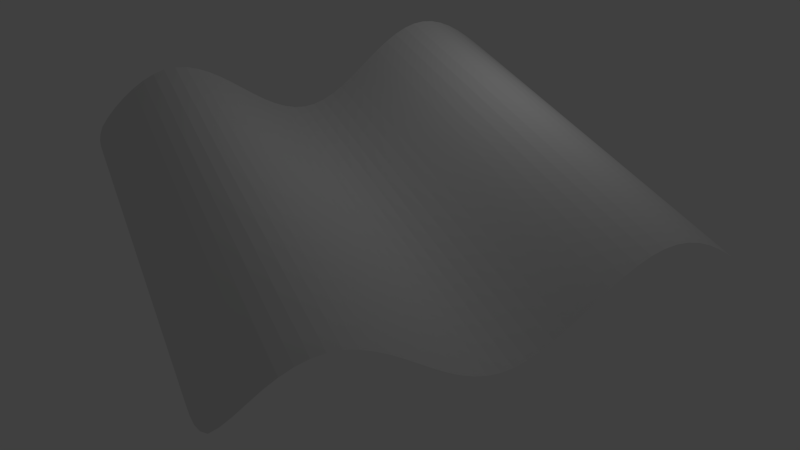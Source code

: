 # Source: Mesh_Basic_SetMeshOnObject.blend  (saved by Blender 2.75.0; exported with 4.5.12 LTS)
import bpy
from mathutils import Matrix  # noqa: F401  (used for matrix-valued properties, if any)

bpy.ops.wm.read_factory_settings(use_empty=True)
scene = bpy.context.scene
scene.name = 'Scene'

# ---- collections
col_collection_1 = bpy.data.collections.new('Collection 1'); scene.collection.children.link(col_collection_1)
col_collection_2 = bpy.data.collections.new('Collection 2'); scene.collection.children.link(col_collection_2)
col_collection_2.hide_render = True
col_collection_2.hide_viewport = True

# ---- node groups
ng_auto_smooth = bpy.data.node_groups.new('Auto Smooth', 'GeometryNodeTree')
_s = ng_auto_smooth.interface.new_socket(name='Geometry', in_out='OUTPUT', socket_type='NodeSocketGeometry')
_s = ng_auto_smooth.interface.new_socket(name='Geometry', in_out='INPUT', socket_type='NodeSocketGeometry')
_s = ng_auto_smooth.interface.new_socket(name='Angle', in_out='INPUT', socket_type='NodeSocketFloat')
_s.subtype = 'ANGLE'
_s.min_value = 0.0
_s.max_value = 3.142
ng_auto_smooth.is_modifier = True
_N = ng_auto_smooth.nodes; _L = ng_auto_smooth.links
n0 = _N.new('NodeGroupOutput'); n0.name = 'Group Output'; n0.location = (480, -100)
n1 = _N.new('NodeGroupInput'); n1.name = 'Group Input'; n1.location = (-420, -300)
n2 = _N.new('NodeGroupInput'); n2.name = 'Group Input.001'; n2.location = (-60, -100)
n3 = _N.new('GeometryNodeSetShadeSmooth'); n3.name = 'Set Shade Smooth'; n3.location = (120, -100)
n3.domain = 'EDGE'
n4 = _N.new('GeometryNodeSetShadeSmooth'); n4.name = 'Set Shade Smooth.001'; n4.location = (300, -100)
n5 = _N.new('GeometryNodeInputMeshEdgeAngle'); n5.name = 'Edge Angle'; n5.location = (-420, -220)
n6 = _N.new('GeometryNodeInputEdgeSmooth'); n6.name = 'Is Edge Smooth'; n6.location = (-60, -160)
n7 = _N.new('GeometryNodeInputShadeSmooth'); n7.name = 'Is Face Smooth'; n7.location = (-240, -340)
n8 = _N.new('FunctionNodeBooleanMath'); n8.name = 'Boolean Math'; n8.location = (-60, -220)
n9 = _N.new('FunctionNodeCompare'); n9.name = 'Compare'; n9.location = (-240, -180)
n9.operation = 'LESS_EQUAL'
_L.new(n5.outputs[0], n9.inputs[0])
_L.new(n4.outputs[0], n0.inputs[0])
_L.new(n1.outputs[1], n9.inputs[1])
_L.new(n9.outputs[0], n8.inputs[0])
_L.new(n7.outputs[0], n8.inputs[1])
_L.new(n2.outputs[0], n3.inputs[0])
_L.new(n6.outputs[0], n3.inputs[1])
_L.new(n3.outputs[0], n4.inputs[0])
_L.new(n8.outputs[0], n3.inputs[2])
n0.is_active_output = True

# ---- world
world_world = bpy.data.worlds.new('World'); scene.world = world_world
world_world.color = (0.05088, 0.05088, 0.05088)
world_world.use_sun_shadow = False
world_world.sun_shadow_jitter_overblur = 0.0
world_world.cycles.sampling_method = 'MANUAL'
world_world.cycles.sample_map_resolution = 256

# ---- cameras
cam_camera = bpy.data.cameras.new('Camera')
cam_camera.clip_end = 100.0
cam_camera.lens = 35.0
cam_camera.sensor_width = 32.0
cam_camera.sensor_height = 18.0
cam_camera.ortho_scale = 7.314
cam_camera.dof.focus_distance = 0.0
cam_camera.dof.aperture_fstop = 128.0

# ---- lights
light_lamp = bpy.data.lights.new('Lamp', 'POINT')
light_lamp.transmission_factor = 0.0
light_lamp.cutoff_distance = 30.0
light_lamp.energy = 100.0
light_lamp.shadow_buffer_clip_start = 1.001
light_lamp.shadow_soft_size = 0.1
light_lamp.shadow_maximum_resolution = 0.006
light_lamp.use_absolute_resolution = True
light_lamp.cycles.use_multiple_importance_sampling = False

# ---- meshes
me_plane_003 = bpy.data.meshes.new('Plane.003')
me_plane_003.from_pydata([(-4.0, -4.0, 0.6055), (4.0, -4.0, 0.6992), (-4.0, 4.0, 0.6055), (4.0, 4.0, 0.6992), (-4.0, 0.0, 0.6055), (0.0, -4.0, -0.9981), (4.0, 0.0, 0.6992), (0.0, 4.0, -0.9981), (0.0, 0.0, -0.9981), (-4.0, -2.0, 0.6055), (2.0, -4.0, 0.3591), (4.0, 2.0, 0.6992), (-2.0, 4.0, 0.4716), (-4.0, 2.0, 0.6055), (-2.0, -4.0, 0.4716), (4.0, -2.0, 0.6992), (2.0, 4.0, 0.3591), (0.0, 2.0, -0.9981), (0.0, -2.0, -0.9981), (-2.0, 0.0, 0.4716), (2.0, 0.0, 0.3591), (2.0, -2.0, 0.3591), (-2.0, -2.0, 0.4716), (-2.0, 2.0, 0.4716), (2.0, 2.0, 0.3591), (-4.0, -3.0, 0.6055), (3.0, -4.0, 0.9794), (4.0, 3.0, 0.6992), (-3.0, 4.0, 0.9968), (-4.0, 1.0, 0.6055), (-1.0, -4.0, -0.4872), (4.0, -1.0, 0.6992), (1.0, 4.0, -0.5914), (0.0, 3.0, -0.9981), (0.0, -1.0, -0.9981), (-3.0, 0.0, 0.9968), (1.0, 0.0, -0.5914), (-4.0, -1.0, 0.6055), (1.0, -4.0, -0.5914), (4.0, 1.0, 0.6992), (-1.0, 4.0, -0.4872), (-4.0, 3.0, 0.6055), (-3.0, -4.0, 0.9968), (4.0, -3.0, 0.6992), (3.0, 4.0, 0.9794), (0.0, 1.0, -0.9981), (0.0, -3.0, -0.9981), (-1.0, 0.0, -0.4872), (3.0, 0.0, 0.9794), (2.0, -1.0, 0.3591), (2.0, -3.0, 0.3591), (1.0, -2.0, -0.5914), (3.0, -2.0, 0.9794), (-2.0, -1.0, 0.4716), (-2.0, -3.0, 0.4716), (-3.0, -2.0, 0.9968), (-1.0, -2.0, -0.4872), (-2.0, 3.0, 0.4716), (-2.0, 1.0, 0.4716), (-3.0, 2.0, 0.9968), (-1.0, 2.0, -0.4872), (2.0, 3.0, 0.3591), (2.0, 1.0, 0.3591), (1.0, 2.0, -0.5914), (3.0, 2.0, 0.9794), (3.0, 1.0, 0.9794), (1.0, 1.0, -0.5914), (1.0, 3.0, -0.5914), (-1.0, 1.0, -0.4872), (-3.0, 1.0, 0.9968), (-3.0, 3.0, 0.9968), (-1.0, -3.0, -0.4872), (-3.0, -3.0, 0.9968), (-3.0, -1.0, 0.9968), (3.0, -3.0, 0.9794), (1.0, -3.0, -0.5914), (1.0, -1.0, -0.5914), (3.0, -1.0, 0.9794), (-1.0, -1.0, -0.4872), (-1.0, 3.0, -0.4872), (3.0, 3.0, 0.9794), (5.0, -4.0, -0.2238), (5.0, 4.0, -0.2238), (5.0, 0.0, -0.2238), (5.0, 2.0, -0.2238), (5.0, -2.0, -0.2238), (5.0, 3.0, -0.2238), (5.0, -1.0, -0.2238), (5.0, 1.0, -0.2238), (5.0, -3.0, -0.2238), (-5.0, -4.0, -0.3425), (-5.0, 4.0, -0.3425), (-5.0, 0.0, -0.3425), (-5.0, -2.0, -0.3425), (-5.0, 2.0, -0.3425), (-5.0, -3.0, -0.3425), (-5.0, 1.0, -0.3425), (-5.0, -1.0, -0.3425), (-5.0, 3.0, -0.3425), (-4.0, 5.0, 0.6055), (4.0, 5.0, 0.6992), (0.0, 5.0, -0.9981), (-2.0, 5.0, 0.4716), (2.0, 5.0, 0.3591), (-3.0, 5.0, 0.9968), (1.0, 5.0, -0.5914), (-1.0, 5.0, -0.4872), (3.0, 5.0, 0.9794), (5.0, 5.0, -0.2238), (-5.0, 5.0, -0.3425), (-4.0, -5.0, 0.6055), (4.0, -5.0, 0.6992), (0.0, -5.0, -0.9981), (2.0, -5.0, 0.3591), (-2.0, -5.0, 0.4716), (3.0, -5.0, 0.9794), (-1.0, -5.0, -0.4872), (1.0, -5.0, -0.5914), (-3.0, -5.0, 0.9968), (5.0, -5.0, -0.2238), (-5.0, -5.0, -0.3425)], [], [(80, 27, 3, 44), (79, 33, 7, 40), (78, 34, 8, 47), (77, 31, 6, 48), (76, 49, 20, 36), (75, 50, 21, 51), (74, 43, 15, 52), (73, 53, 19, 35), (72, 54, 22, 55), (71, 46, 18, 56), (70, 57, 12, 28), (69, 58, 23, 59), (68, 45, 17, 60), (67, 61, 16, 32), (66, 62, 24, 63), (65, 39, 11, 64), (62, 65, 64, 24), (20, 48, 65, 62), (48, 6, 39, 65), (45, 66, 63, 17), (8, 36, 66, 45), (36, 20, 62, 66), (33, 67, 32, 7), (17, 63, 67, 33), (63, 24, 61, 67), (58, 68, 60, 23), (19, 47, 68, 58), (47, 8, 45, 68), (29, 69, 59, 13), (4, 35, 69, 29), (35, 19, 58, 69), (41, 70, 28, 2), (13, 59, 70, 41), (59, 23, 57, 70), (54, 71, 56, 22), (14, 30, 71, 54), (30, 5, 46, 71), (25, 72, 55, 9), (0, 42, 72, 25), (42, 14, 54, 72), (37, 73, 35, 4), (9, 55, 73, 37), (55, 22, 53, 73), (50, 74, 52, 21), (10, 26, 74, 50), (26, 1, 43, 74), (46, 75, 51, 18), (5, 38, 75, 46), (38, 10, 50, 75), (34, 76, 36, 8), (18, 51, 76, 34), (51, 21, 49, 76), (49, 77, 48, 20), (21, 52, 77, 49), (52, 15, 31, 77), (53, 78, 47, 19), (22, 56, 78, 53), (56, 18, 34, 78), (57, 79, 40, 12), (23, 60, 79, 57), (60, 17, 33, 79), (61, 80, 44, 16), (24, 64, 80, 61), (64, 11, 27, 80), (27, 11, 84, 86), (15, 43, 89, 85), (43, 1, 81, 89), (11, 39, 88, 84), (39, 6, 83, 88), (6, 31, 87, 83), (31, 15, 85, 87), (3, 27, 86, 82), (25, 9, 93, 95), (13, 41, 98, 94), (41, 2, 91, 98), (9, 37, 97, 93), (37, 4, 92, 97), (4, 29, 96, 92), (29, 13, 94, 96), (0, 25, 95, 90), (3, 82, 108, 100), (7, 32, 105, 101), (40, 7, 101, 106), (44, 3, 100, 107), (12, 40, 106, 102), (16, 44, 107, 103), (28, 12, 102, 104), (32, 16, 103, 105), (91, 2, 99, 109), (2, 28, 104, 99), (14, 42, 118, 114), (0, 90, 120, 110), (26, 10, 113, 115), (30, 14, 114, 116), (1, 26, 115, 111), (5, 30, 116, 112), (38, 5, 112, 117), (42, 0, 110, 118), (10, 38, 117, 113), (81, 1, 111, 119)])
me_plane_003.use_remesh_preserve_volume = False
me_plane_003.use_remesh_preserve_attributes = False
me_plane_003.use_mirror_vertex_groups = False
me_plane_003.update()
me_plane_source = bpy.data.meshes.new('Plane_Source')
me_plane_source.from_pydata([(-4.0, -4.0, 0.0), (4.0, -4.0, 0.0), (-4.0, 4.0, 0.0), (4.0, 4.0, 0.0), (-4.0, 0.0, 0.0), (0.0, -4.0, 0.0), (4.0, 0.0, 0.0), (0.0, 4.0, 0.0), (0.0, 0.0, 0.0), (-4.0, -2.0, 0.0), (2.0, -4.0, 0.0), (4.0, 2.0, 0.0), (-2.0, 4.0, 0.0), (-4.0, 2.0, 0.0), (-2.0, -4.0, 0.0), (4.0, -2.0, 0.0), (2.0, 4.0, 0.0), (0.0, 2.0, 0.0), (0.0, -2.0, 0.0), (-2.0, 0.0, 0.0), (2.0, 0.0, 0.0), (2.0, -2.0, 0.0), (-2.0, -2.0, 0.0), (-2.0, 2.0, 0.0), (2.0, 2.0, 0.0), (-4.0, -3.0, 0.0), (3.0, -4.0, 0.0), (4.0, 3.0, 0.0), (-3.0, 4.0, 0.0), (-4.0, 1.0, 0.0), (-1.0, -4.0, 0.0), (4.0, -1.0, 0.0), (1.0, 4.0, 0.0), (0.0, 3.0, 0.0), (0.0, -1.0, 0.0), (-3.0, 0.0, 0.0), (1.0, 0.0, 0.0), (-4.0, -1.0, 0.0), (1.0, -4.0, 0.0), (4.0, 1.0, 0.0), (-1.0, 4.0, 0.0), (-4.0, 3.0, 0.0), (-3.0, -4.0, 0.0), (4.0, -3.0, 0.0), (3.0, 4.0, 0.0), (0.0, 1.0, 0.0), (0.0, -3.0, 0.0), (-1.0, 0.0, 0.0), (3.0, 0.0, 0.0), (2.0, -1.0, 0.0), (2.0, -3.0, 0.0), (1.0, -2.0, 0.0), (3.0, -2.0, 0.0), (-2.0, -1.0, 0.0), (-2.0, -3.0, 0.0), (-3.0, -2.0, 0.0), (-1.0, -2.0, 0.0), (-2.0, 3.0, 0.0), (-2.0, 1.0, 0.0), (-3.0, 2.0, 0.0), (-1.0, 2.0, 0.0), (2.0, 3.0, 0.0), (2.0, 1.0, 0.0), (1.0, 2.0, 0.0), (3.0, 2.0, 0.0), (3.0, 1.0, 0.0), (1.0, 1.0, 0.0), (1.0, 3.0, 0.0), (-1.0, 1.0, 0.0), (-3.0, 1.0, 0.0), (-3.0, 3.0, 0.0), (-1.0, -3.0, 0.0), (-3.0, -3.0, 0.0), (-3.0, -1.0, 0.0), (3.0, -3.0, 0.0), (1.0, -3.0, 0.0), (1.0, -1.0, 0.0), (3.0, -1.0, 0.0), (-1.0, -1.0, 0.0), (-1.0, 3.0, 0.0), (3.0, 3.0, 0.0), (5.0, -4.0, 0.0), (5.0, 4.0, 0.0), (5.0, 0.0, 0.0), (5.0, 2.0, 0.0), (5.0, -2.0, 0.0), (5.0, 3.0, 0.0), (5.0, -1.0, 0.0), (5.0, 1.0, 0.0), (5.0, -3.0, 0.0), (-5.0, -4.0, 0.0), (-5.0, 4.0, 0.0), (-5.0, 0.0, 0.0), (-5.0, -2.0, 0.0), (-5.0, 2.0, 0.0), (-5.0, -3.0, 0.0), (-5.0, 1.0, 0.0), (-5.0, -1.0, 0.0), (-5.0, 3.0, 0.0), (-4.0, 5.0, 0.0), (4.0, 5.0, 0.0), (0.0, 5.0, 0.0), (-2.0, 5.0, 0.0), (2.0, 5.0, 0.0), (-3.0, 5.0, 0.0), (1.0, 5.0, 0.0), (-1.0, 5.0, 0.0), (3.0, 5.0, 0.0), (5.0, 5.0, 0.0), (-5.0, 5.0, 0.0), (-4.0, -5.0, 0.0), (4.0, -5.0, 0.0), (0.0, -5.0, 0.0), (2.0, -5.0, 0.0), (-2.0, -5.0, 0.0), (3.0, -5.0, 0.0), (-1.0, -5.0, 0.0), (1.0, -5.0, 0.0), (-3.0, -5.0, 0.0), (5.0, -5.0, 0.0), (-5.0, -5.0, 0.0)], [], [(80, 27, 3, 44), (79, 33, 7, 40), (78, 34, 8, 47), (77, 31, 6, 48), (76, 49, 20, 36), (75, 50, 21, 51), (74, 43, 15, 52), (73, 53, 19, 35), (72, 54, 22, 55), (71, 46, 18, 56), (70, 57, 12, 28), (69, 58, 23, 59), (68, 45, 17, 60), (67, 61, 16, 32), (66, 62, 24, 63), (65, 39, 11, 64), (62, 65, 64, 24), (20, 48, 65, 62), (48, 6, 39, 65), (45, 66, 63, 17), (8, 36, 66, 45), (36, 20, 62, 66), (33, 67, 32, 7), (17, 63, 67, 33), (63, 24, 61, 67), (58, 68, 60, 23), (19, 47, 68, 58), (47, 8, 45, 68), (29, 69, 59, 13), (4, 35, 69, 29), (35, 19, 58, 69), (41, 70, 28, 2), (13, 59, 70, 41), (59, 23, 57, 70), (54, 71, 56, 22), (14, 30, 71, 54), (30, 5, 46, 71), (25, 72, 55, 9), (0, 42, 72, 25), (42, 14, 54, 72), (37, 73, 35, 4), (9, 55, 73, 37), (55, 22, 53, 73), (50, 74, 52, 21), (10, 26, 74, 50), (26, 1, 43, 74), (46, 75, 51, 18), (5, 38, 75, 46), (38, 10, 50, 75), (34, 76, 36, 8), (18, 51, 76, 34), (51, 21, 49, 76), (49, 77, 48, 20), (21, 52, 77, 49), (52, 15, 31, 77), (53, 78, 47, 19), (22, 56, 78, 53), (56, 18, 34, 78), (57, 79, 40, 12), (23, 60, 79, 57), (60, 17, 33, 79), (61, 80, 44, 16), (24, 64, 80, 61), (64, 11, 27, 80), (27, 11, 84, 86), (15, 43, 89, 85), (43, 1, 81, 89), (11, 39, 88, 84), (39, 6, 83, 88), (6, 31, 87, 83), (31, 15, 85, 87), (3, 27, 86, 82), (25, 9, 93, 95), (13, 41, 98, 94), (41, 2, 91, 98), (9, 37, 97, 93), (37, 4, 92, 97), (4, 29, 96, 92), (29, 13, 94, 96), (0, 25, 95, 90), (3, 82, 108, 100), (7, 32, 105, 101), (40, 7, 101, 106), (44, 3, 100, 107), (12, 40, 106, 102), (16, 44, 107, 103), (28, 12, 102, 104), (32, 16, 103, 105), (91, 2, 99, 109), (2, 28, 104, 99), (14, 42, 118, 114), (0, 90, 120, 110), (26, 10, 113, 115), (30, 14, 114, 116), (1, 26, 115, 111), (5, 30, 116, 112), (38, 5, 112, 117), (42, 0, 110, 118), (10, 38, 117, 113), (81, 1, 111, 119)])
me_plane_source.polygons.foreach_set('use_smooth', [True] * 100)
_k = {(0, 25): 1.0, (1, 26): 1.0, (3, 27): 1.0, (2, 28): 1.0, (4, 29): 1.0, (5, 30): 1.0, (6, 31): 1.0, (7, 32): 1.0, (7, 33): 1.0, (8, 34): 1.0, (4, 35): 1.0, (8, 36): 1.0, (9, 37): 1.0, (10, 38): 1.0, (11, 39): 1.0, (12, 40): 1.0, (13, 41): 1.0, (14, 42): 1.0, (15, 43): 1.0, (16, 44): 1.0, (17, 45): 1.0, (18, 46): 1.0, (19, 47): 1.0, (20, 48): 1.0, (20, 49): 1.0, (21, 50): 1.0, (18, 51): 1.0, (21, 52): 1.0, (19, 53): 1.0, (22, 54): 1.0, (9, 55): 1.0, (22, 56): 1.0, (12, 57): 1.0, (23, 58): 1.0, (13, 59): 1.0, (23, 60): 1.0, (16, 61): 1.0, (24, 62): 1.0, (17, 63): 1.0, (24, 64): 1.0, (9, 25): 1.0, (10, 26): 1.0, (11, 27): 1.0, (12, 28): 1.0, (13, 29): 1.0, (14, 30): 1.0, (15, 31): 1.0, (16, 32): 1.0, (17, 33): 1.0, (18, 34): 1.0, (19, 35): 1.0, (20, 36): 1.0, (4, 37): 1.0, (5, 38): 1.0, (6, 39): 1.0, (7, 40): 1.0, (2, 41): 1.0, (0, 42): 1.0, (1, 43): 1.0, (3, 44): 1.0, (8, 45): 1.0, (5, 46): 1.0, (8, 47): 1.0, (6, 48): 1.0, (21, 49): 1.0, (10, 50): 1.0, (21, 51): 1.0, (15, 52): 1.0, (22, 53): 1.0, (14, 54): 1.0, (22, 55): 1.0, (18, 56): 1.0, (23, 57): 1.0, (19, 58): 1.0, (23, 59): 1.0, (17, 60): 1.0, (24, 61): 1.0, (20, 62): 1.0, (24, 63): 1.0, (11, 64): 1.0, (64, 65): 1.0, (48, 65): 1.0, (62, 65): 1.0, (39, 65): 1.0, (63, 66): 1.0, (36, 66): 1.0, (45, 66): 1.0, (62, 66): 1.0, (32, 67): 1.0, (63, 67): 1.0, (33, 67): 1.0, (61, 67): 1.0, (60, 68): 1.0, (47, 68): 1.0, (58, 68): 1.0, (45, 68): 1.0, (59, 69): 1.0, (35, 69): 1.0, (29, 69): 1.0, (58, 69): 1.0, (28, 70): 1.0, (59, 70): 1.0, (41, 70): 1.0, (57, 70): 1.0, (56, 71): 1.0, (30, 71): 1.0, (54, 71): 1.0, (46, 71): 1.0, (55, 72): 1.0, (42, 72): 1.0, (25, 72): 1.0, (54, 72): 1.0, (35, 73): 1.0, (55, 73): 1.0, (37, 73): 1.0, (53, 73): 1.0, (52, 74): 1.0, (26, 74): 1.0, (50, 74): 1.0, (43, 74): 1.0, (51, 75): 1.0, (38, 75): 1.0, (46, 75): 1.0, (50, 75): 1.0, (36, 76): 1.0, (51, 76): 1.0, (34, 76): 1.0, (49, 76): 1.0, (48, 77): 1.0, (52, 77): 1.0, (49, 77): 1.0, (31, 77): 1.0, (47, 78): 1.0, (56, 78): 1.0, (53, 78): 1.0, (34, 78): 1.0, (40, 79): 1.0, (60, 79): 1.0, (57, 79): 1.0, (33, 79): 1.0, (44, 80): 1.0, (64, 80): 1.0, (61, 80): 1.0, (27, 80): 1.0, (82, 86): 1.0, (83, 87): 1.0, (84, 88): 1.0, (85, 89): 1.0, (84, 86): 1.0, (85, 87): 1.0, (83, 88): 1.0, (81, 89): 1.0, (11, 84): 1.0, (27, 86): 1.0, (43, 89): 1.0, (15, 85): 1.0, (1, 81): 1.0, (39, 88): 1.0, (6, 83): 1.0, (31, 87): 1.0, (3, 82): 1.0, (90, 95): 1.0, (92, 96): 1.0, (93, 97): 1.0, (94, 98): 1.0, (93, 95): 1.0, (94, 96): 1.0, (92, 97): 1.0, (91, 98): 1.0, (9, 93): 1.0, (25, 95): 1.0, (41, 98): 1.0, (13, 94): 1.0, (2, 91): 1.0, (37, 97): 1.0, (4, 92): 1.0, (29, 96): 1.0, (0, 90): 1.0, (99, 104): 1.0, (101, 105): 1.0, (102, 106): 1.0, (103, 107): 1.0, (102, 104): 1.0, (103, 105): 1.0, (101, 106): 1.0, (100, 107): 1.0, (100, 108): 1.0, (99, 109): 1.0, (82, 108): 1.0, (3, 100): 1.0, (32, 105): 1.0, (7, 101): 1.0, (40, 106): 1.0, (44, 107): 1.0, (12, 102): 1.0, (16, 103): 1.0, (28, 104): 1.0, (2, 99): 1.0, (91, 109): 1.0, (111, 115): 1.0, (112, 116): 1.0, (113, 117): 1.0, (114, 118): 1.0, (113, 115): 1.0, (114, 116): 1.0, (112, 117): 1.0, (110, 118): 1.0, (111, 119): 1.0, (110, 120): 1.0, (42, 118): 1.0, (14, 114): 1.0, (90, 120): 1.0, (0, 110): 1.0, (10, 113): 1.0, (26, 115): 1.0, (30, 116): 1.0, (1, 111): 1.0, (5, 112): 1.0, (38, 117): 1.0, (81, 119): 1.0}
me_plane_source.attributes.new('crease_edge', 'FLOAT', 'EDGE').data.foreach_set('value', [_k.get((min(e.vertices), max(e.vertices)), 0.0) for e in me_plane_source.edges])
me_plane_source.use_remesh_preserve_volume = False
me_plane_source.use_remesh_preserve_attributes = False
me_plane_source.use_mirror_vertex_groups = False
me_plane_source.update()

# ---- objects
ob_plane_target = bpy.data.objects.new('Plane_Target', me_plane_003)
ob_lamp = bpy.data.objects.new('Lamp', light_lamp)
ob_camera = bpy.data.objects.new('Camera', cam_camera)
ob_plane_source = bpy.data.objects.new('Plane_Source', me_plane_source)

# ---- transforms, parenting, visibility, modifiers, constraints
ob_plane_target.location = (0.0, 0.0, 0.0)
ob_plane_target.lineart.crease_threshold = 0.0
_m = ob_plane_target.modifiers.new('Subsurf', 'SUBSURF')
_m.uv_smooth = 'NONE'
_m.quality = 2
_m.levels = 2
_m.show_only_control_edges = False
_m = ob_plane_target.modifiers.new('Auto Smooth', 'NODES')
_m.node_group = ng_auto_smooth
_gi = [s.identifier for s in ng_auto_smooth.interface.items_tree if s.item_type == 'SOCKET' and s.in_out == 'INPUT']
_m[_gi[1]] = 0.7854  # Angle
ob_lamp.location = (4.076, 1.005, 5.904)
ob_lamp.rotation_euler = (0.6503, 0.05522, 1.866)
ob_lamp.lock_rotations_4d = False
ob_lamp.empty_display_type = 'ARROWS'
ob_lamp.color = (0.0, 0.0, 0.0, 0.0)
ob_lamp.lineart.crease_threshold = 0.0
ob_camera.location = (-5.719, -13.68, 9.875)
ob_camera.rotation_euler = (0.931, -2.711e-07, -0.42)
ob_camera.lock_rotations_4d = False
ob_camera.empty_display_type = 'ARROWS'
ob_camera.color = (0.0, 0.0, 0.0, 0.0)
ob_camera.display_type = 'WIRE'
ob_camera.lineart.crease_threshold = 0.0
ob_plane_source.location = (0.0, 0.0, 0.0)
ob_plane_source.lineart.crease_threshold = 0.0
_m = ob_plane_source.modifiers.new('Subsurf', 'SUBSURF')
_m.uv_smooth = 'PRESERVE_CORNERS'
_m.quality = 2
_m.levels = 2
_m.show_only_control_edges = False
_m = ob_plane_source.modifiers.new('Auto Smooth', 'NODES')
_m.node_group = ng_auto_smooth
_gi = [s.identifier for s in ng_auto_smooth.interface.items_tree if s.item_type == 'SOCKET' and s.in_out == 'INPUT']
_m[_gi[1]] = 3.142  # Angle

# ---- collection membership
col_collection_1.objects.link(ob_plane_target)
col_collection_1.objects.link(ob_lamp)
col_collection_1.objects.link(ob_camera)
col_collection_2.objects.link(ob_plane_source)

# ---- scene / render settings (as saved in the file)
scene.camera = ob_camera
scene.frame_start = 1; scene.frame_end = 250; scene.frame_set(235)
scene.render.engine = 'BLENDER_EEVEE_NEXT'
scene.render.dither_intensity = 0.0
scene.cycles.use_denoising = False
scene.cycles.samples = 10
scene.cycles.sampling_pattern = 'TABULATED_SOBOL'
scene.cycles.light_sampling_threshold = 0.0
scene.cycles.use_adaptive_sampling = False
scene.cycles.use_light_tree = False
scene.cycles.blur_glossy = 0.0
scene.cycles.pixel_filter_type = 'GAUSSIAN'
scene.cycles.sample_clamp_indirect = 0.0
scene.view_settings.view_transform = 'Standard'
bpy.context.view_layer.update()
